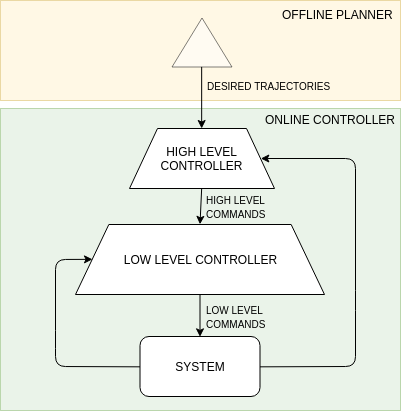

The diagram above was exported from draw.io. Its source (the exported page's mxGraphModel, read from the mxfile embedded in the PNG):
<mxGraphModel dx="1188" dy="577" grid="1" gridSize="10" guides="1" tooltips="1" connect="1" arrows="1" fold="1" page="1" pageScale="1" pageWidth="850" pageHeight="1100" math="0" shadow="0">
  <root>
    <mxCell id="0" />
    <mxCell id="1" parent="0" />
    <mxCell id="yo9tMhAiydykqEvnTqDB-13" value="" style="rounded=0;whiteSpace=wrap;html=1;fillColor=#fff2cc;opacity=50;strokeColor=#d6b656;" vertex="1" parent="1">
      <mxGeometry x="245" y="190" width="400" height="100" as="geometry" />
    </mxCell>
    <mxCell id="yo9tMhAiydykqEvnTqDB-9" value="" style="rounded=0;whiteSpace=wrap;html=1;fillColor=#d5e8d4;opacity=50;strokeColor=#82b366;" vertex="1" parent="1">
      <mxGeometry x="245" y="298" width="400" height="302" as="geometry" />
    </mxCell>
    <mxCell id="yo9tMhAiydykqEvnTqDB-1" value="LOW LEVEL CONTROLLER" style="shape=trapezoid;perimeter=trapezoidPerimeter;whiteSpace=wrap;html=1;size=0.13386880856760375;" vertex="1" parent="1">
      <mxGeometry x="320" y="414" width="249" height="70" as="geometry" />
    </mxCell>
    <mxCell id="yo9tMhAiydykqEvnTqDB-2" value="HIGH LEVEL CONTROLLER" style="shape=trapezoid;perimeter=trapezoidPerimeter;whiteSpace=wrap;html=1;size=0.19310344827586207;" vertex="1" parent="1">
      <mxGeometry x="374" y="318" width="145" height="60" as="geometry" />
    </mxCell>
    <mxCell id="yo9tMhAiydykqEvnTqDB-3" value="SYSTEM" style="rounded=1;whiteSpace=wrap;html=1;" vertex="1" parent="1">
      <mxGeometry x="384.5" y="526" width="120" height="60" as="geometry" />
    </mxCell>
    <mxCell id="yo9tMhAiydykqEvnTqDB-4" value="" style="endArrow=classic;html=1;exitX=0.5;exitY=1;exitDx=0;exitDy=0;entryX=0.5;entryY=0;entryDx=0;entryDy=0;" edge="1" parent="1" source="yo9tMhAiydykqEvnTqDB-1" target="yo9tMhAiydykqEvnTqDB-3">
      <mxGeometry width="50" height="50" relative="1" as="geometry">
        <mxPoint x="320" y="698" as="sourcePoint" />
        <mxPoint x="370" y="648" as="targetPoint" />
      </mxGeometry>
    </mxCell>
    <mxCell id="yo9tMhAiydykqEvnTqDB-5" value="" style="endArrow=classic;html=1;exitX=0.5;exitY=1;exitDx=0;exitDy=0;entryX=0.5;entryY=0;entryDx=0;entryDy=0;" edge="1" parent="1" source="yo9tMhAiydykqEvnTqDB-2" target="yo9tMhAiydykqEvnTqDB-1">
      <mxGeometry width="50" height="50" relative="1" as="geometry">
        <mxPoint x="240" y="428" as="sourcePoint" />
        <mxPoint x="290" y="378" as="targetPoint" />
      </mxGeometry>
    </mxCell>
    <mxCell id="yo9tMhAiydykqEvnTqDB-7" value="" style="endArrow=classic;html=1;exitX=1;exitY=0.5;exitDx=0;exitDy=0;entryX=1;entryY=0.5;entryDx=0;entryDy=0;" edge="1" parent="1" source="yo9tMhAiydykqEvnTqDB-3" target="yo9tMhAiydykqEvnTqDB-2">
      <mxGeometry width="50" height="50" relative="1" as="geometry">
        <mxPoint x="320" y="698" as="sourcePoint" />
        <mxPoint x="510" y="348" as="targetPoint" />
        <Array as="points">
          <mxPoint x="600" y="556" />
          <mxPoint x="600" y="490" />
          <mxPoint x="600" y="348" />
        </Array>
      </mxGeometry>
    </mxCell>
    <mxCell id="yo9tMhAiydykqEvnTqDB-8" value="" style="endArrow=classic;html=1;entryX=0;entryY=0.5;entryDx=0;entryDy=0;exitX=0;exitY=0.5;exitDx=0;exitDy=0;" edge="1" parent="1" source="yo9tMhAiydykqEvnTqDB-3" target="yo9tMhAiydykqEvnTqDB-1">
      <mxGeometry width="50" height="50" relative="1" as="geometry">
        <mxPoint x="380" y="588" as="sourcePoint" />
        <mxPoint x="270" y="648" as="targetPoint" />
        <Array as="points">
          <mxPoint x="300" y="556" />
          <mxPoint x="300" y="530" />
          <mxPoint x="300" y="449" />
        </Array>
      </mxGeometry>
    </mxCell>
    <mxCell id="yo9tMhAiydykqEvnTqDB-10" value="ONLINE CONTROLLER" style="text;html=1;resizable=0;points=[];autosize=1;align=left;verticalAlign=top;spacingTop=-4;" vertex="1" parent="1">
      <mxGeometry x="507.5" y="300" width="150" height="20" as="geometry" />
    </mxCell>
    <mxCell id="yo9tMhAiydykqEvnTqDB-16" value="&lt;font style=&quot;font-size: 10px&quot;&gt;HIGH LEVEL&lt;br&gt;COMMANDS&lt;/font&gt;" style="text;html=1;resizable=0;points=[];autosize=1;align=left;verticalAlign=top;spacingTop=-4;" vertex="1" parent="1">
      <mxGeometry x="449" y="380" width="70" height="30" as="geometry" />
    </mxCell>
    <mxCell id="yo9tMhAiydykqEvnTqDB-17" value="&lt;font style=&quot;font-size: 10px&quot;&gt;LOW LEVEL&lt;br&gt;COMMANDS&lt;/font&gt;" style="text;html=1;resizable=0;points=[];autosize=1;align=left;verticalAlign=top;spacingTop=-4;" vertex="1" parent="1">
      <mxGeometry x="449" y="490" width="70" height="30" as="geometry" />
    </mxCell>
    <mxCell id="yo9tMhAiydykqEvnTqDB-18" value="OFFLINE PLANNER" style="text;html=1;resizable=0;points=[];autosize=1;align=left;verticalAlign=top;spacingTop=-4;" vertex="1" parent="1">
      <mxGeometry x="524.5" y="195" width="130" height="20" as="geometry" />
    </mxCell>
    <mxCell id="yo9tMhAiydykqEvnTqDB-21" value="" style="endArrow=classic;html=1;entryX=0.5;entryY=0;entryDx=0;entryDy=0;exitX=0;exitY=0.5;exitDx=0;exitDy=0;" edge="1" parent="1" source="yo9tMhAiydykqEvnTqDB-12" target="yo9tMhAiydykqEvnTqDB-2">
      <mxGeometry width="50" height="50" relative="1" as="geometry">
        <mxPoint x="240" y="720" as="sourcePoint" />
        <mxPoint x="290" y="670" as="targetPoint" />
      </mxGeometry>
    </mxCell>
    <mxCell id="yo9tMhAiydykqEvnTqDB-22" value="&lt;span style=&quot;font-size: 10px&quot;&gt;DESIRED TRAJECTORIES&lt;/span&gt;&lt;br&gt;" style="text;html=1;resizable=0;points=[];autosize=1;align=left;verticalAlign=top;spacingTop=-4;" vertex="1" parent="1">
      <mxGeometry x="450" y="266" width="140" height="20" as="geometry" />
    </mxCell>
    <mxCell id="yo9tMhAiydykqEvnTqDB-12" value="" style="triangle;whiteSpace=wrap;html=1;fillColor=#ffffff;opacity=50;rotation=-90;strokeColor=#000000;" vertex="1" parent="1">
      <mxGeometry x="422" y="202" width="49" height="60" as="geometry" />
    </mxCell>
  </root>
</mxGraphModel>